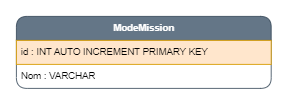

The diagram above was exported from draw.io. Its source (the exported page's mxGraphModel, read from the mxfile embedded in the PNG):
<mxGraphModel dx="1635" dy="838" grid="1" gridSize="10" guides="1" tooltips="1" connect="1" arrows="1" fold="1" page="1" pageScale="1" pageWidth="827" pageHeight="1169" math="0" shadow="0">
  <root>
    <mxCell id="0" />
    <mxCell id="1" parent="0" />
    <mxCell id="5wBb2ykATKWHzasa7WK3-1" value="&lt;b&gt;ModeMission&lt;/b&gt;" style="swimlane;fontStyle=0;childLayout=stackLayout;horizontal=1;startSize=30;horizontalStack=0;resizeParent=1;resizeParentMax=0;resizeLast=0;collapsible=1;marginBottom=0;whiteSpace=wrap;html=1;rounded=1;fillColor=#647687;fontColor=#ffffff;strokeColor=#314354;" vertex="1" parent="1">
      <mxGeometry x="340" y="1140" width="318.5" height="90" as="geometry" />
    </mxCell>
    <mxCell id="5wBb2ykATKWHzasa7WK3-2" value="id : INT AUTO INCREMENT PRIMARY KEY" style="text;strokeColor=#d79b00;fillColor=#ffe6cc;align=left;verticalAlign=middle;spacingLeft=4;spacingRight=4;overflow=hidden;points=[[0,0.5],[1,0.5]];portConstraint=eastwest;rotatable=0;whiteSpace=wrap;html=1;" vertex="1" parent="5wBb2ykATKWHzasa7WK3-1">
      <mxGeometry y="30" width="318.5" height="30" as="geometry" />
    </mxCell>
    <mxCell id="5wBb2ykATKWHzasa7WK3-3" value="Nom : VARCHAR" style="text;strokeColor=none;fillColor=none;align=left;verticalAlign=middle;spacingLeft=4;spacingRight=4;overflow=hidden;points=[[0,0.5],[1,0.5]];portConstraint=eastwest;rotatable=0;whiteSpace=wrap;html=1;" vertex="1" parent="5wBb2ykATKWHzasa7WK3-1">
      <mxGeometry y="60" width="318.5" height="30" as="geometry" />
    </mxCell>
  </root>
</mxGraphModel>